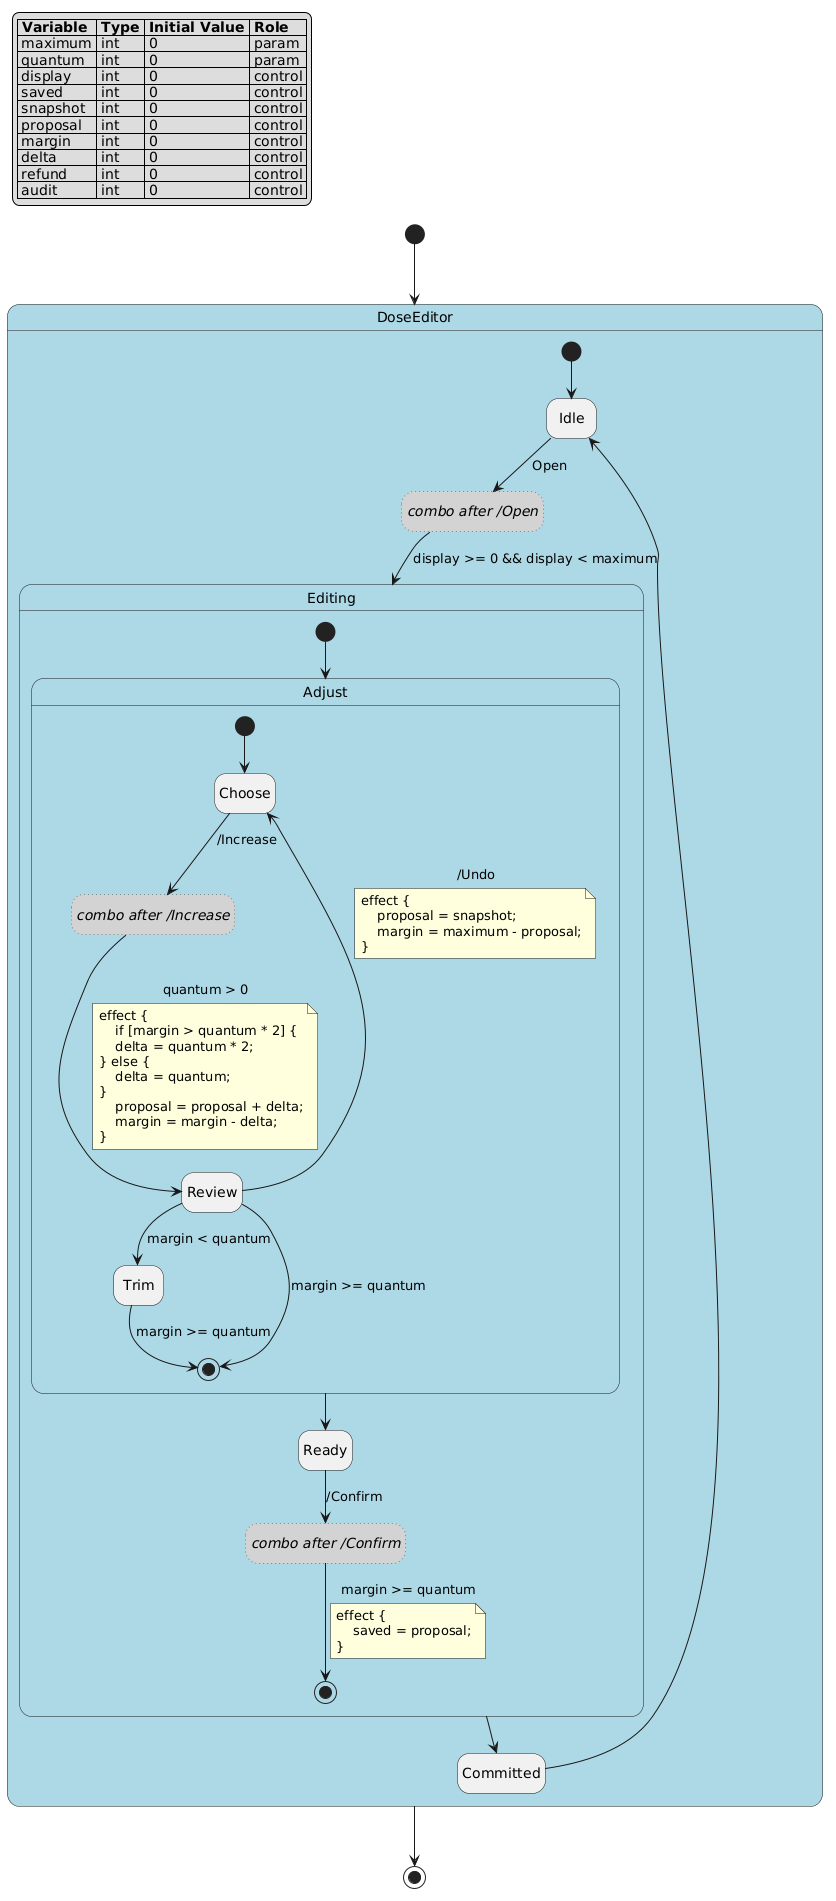

The diagram above was rendered by PlantUML. Its source (embedded in the PNG):
@startuml
hide empty description

skinparam state {
  BackgroundColor<<pseudo>> LightGray
  BackgroundColor<<composite>> LightBlue
  BorderColor<<pseudo>> Gray
  FontStyle<<pseudo>> italic
}

legend top left
|= Variable |= Type |= Initial Value |= Role |
| maximum | int | 0 | param |
| quantum | int | 0 | param |
| display | int | 0 | control |
| saved | int | 0 | control |
| snapshot | int | 0 | control |
| proposal | int | 0 | control |
| margin | int | 0 | control |
| delta | int | 0 | control |
| refund | int | 0 | control |
| audit | int | 0 | control |
endlegend

state "DoseEditor" as dose_editor <<composite>> {
    state "Idle" as dose_editor__idle
    state "Editing" as dose_editor__editing <<composite>> {
        state "Adjust" as dose_editor__editing__adjust <<composite>> {
            state "Choose" as dose_editor__editing__adjust__choose
            state "Review" as dose_editor__editing__adjust__review
            state "Trim" as dose_editor__editing__adjust__trim
            state "combo after /Increase" as dose_editor__editing__adjust___combo_doseeditor_editing_adjust_choose_abs_increase_h4bd867e9e598 <<pseudo>> #line.dotted
            [*] --> dose_editor__editing__adjust__choose
            dose_editor__editing__adjust__choose --> dose_editor__editing__adjust___combo_doseeditor_editing_adjust_choose_abs_increase_h4bd867e9e598 : /Increase
            dose_editor__editing__adjust___combo_doseeditor_editing_adjust_choose_abs_increase_h4bd867e9e598 --> dose_editor__editing__adjust__review : quantum > 0
            note on link
            effect {
                if [margin > quantum * 2] {
                delta = quantum * 2;
            } else {
                delta = quantum;
            }
                proposal = proposal + delta;
                margin = margin - delta;
            }
            end note
            dose_editor__editing__adjust__review --> dose_editor__editing__adjust__choose : /Undo
            note on link
            effect {
                proposal = snapshot;
                margin = maximum - proposal;
            }
            end note
            dose_editor__editing__adjust__review --> dose_editor__editing__adjust__trim : margin < quantum
            dose_editor__editing__adjust__review --> [*] : margin >= quantum
            dose_editor__editing__adjust__trim --> [*] : margin >= quantum
        }
        state "Ready" as dose_editor__editing__ready
        state "combo after /Confirm" as dose_editor__editing___combo_doseeditor_editing_ready_abs_confirm_h1eedf1f5d924 <<pseudo>> #line.dotted
        [*] --> dose_editor__editing__adjust
        dose_editor__editing__adjust --> dose_editor__editing__ready
        dose_editor__editing__ready --> dose_editor__editing___combo_doseeditor_editing_ready_abs_confirm_h1eedf1f5d924 : /Confirm
        dose_editor__editing___combo_doseeditor_editing_ready_abs_confirm_h1eedf1f5d924 --> [*] : margin >= quantum
        note on link
        effect {
            saved = proposal;
        }
        end note
    }
    state "Committed" as dose_editor__committed
    state "combo after /Open" as dose_editor___combo_doseeditor_idle_abs_open_h8c837e3b1e99 <<pseudo>> #line.dotted
    [*] --> dose_editor__idle
    dose_editor__idle --> dose_editor___combo_doseeditor_idle_abs_open_h8c837e3b1e99 : Open
    dose_editor___combo_doseeditor_idle_abs_open_h8c837e3b1e99 --> dose_editor__editing : display >= 0 && display < maximum
    dose_editor__editing --> dose_editor__committed
    dose_editor__committed --> dose_editor__idle
}
[*] --> dose_editor
dose_editor --> [*]
@enduml